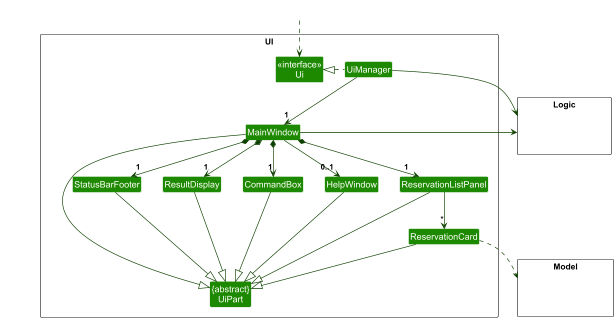

The diagram above was rendered by PlantUML. Its source (embedded in the PNG):
@startuml
!include style.puml
skinparam arrowThickness 1.1
skinparam arrowColor UI_COLOR_T4
skinparam classBackgroundColor UI_COLOR

package UI <<Rectangle>>{
Class "<<interface>>\nUi" as Ui
Class "{abstract}\nUiPart" as UiPart
Class UiManager
Class MainWindow
Class HelpWindow
Class ResultDisplay
Class ReservationListPanel
Class ReservationCard
Class StatusBarFooter
Class CommandBox
}

package Model <<Rectangle>> {
Class HiddenModel #FFFFFF
}

package Logic <<Rectangle>> {
Class HiddenLogic #FFFFFF
}

Class HiddenOutside #FFFFFF
HiddenOutside ..> Ui

UiManager .left.|> Ui
UiManager -down-> "1" MainWindow
MainWindow *-down->  "1" CommandBox
MainWindow *-down-> "1" ResultDisplay
MainWindow *-down-> "1" ReservationListPanel
MainWindow *-down-> "1" StatusBarFooter
MainWindow --> "0..1" HelpWindow

ReservationListPanel -down-> "*" ReservationCard

MainWindow -left-|> UiPart

ResultDisplay --|> UiPart
CommandBox --|> UiPart
ReservationListPanel --|> UiPart
ReservationCard --|> UiPart
StatusBarFooter --|> UiPart
HelpWindow --|> UiPart

ReservationCard ..> Model
UiManager -right-> Logic
MainWindow -left-> Logic

ReservationListPanel -[hidden]left- HelpWindow
HelpWindow -[hidden]left- CommandBox
CommandBox -[hidden]left- ResultDisplay
ResultDisplay -[hidden]left- StatusBarFooter

MainWindow -[hidden]-|> UiPart
@enduml